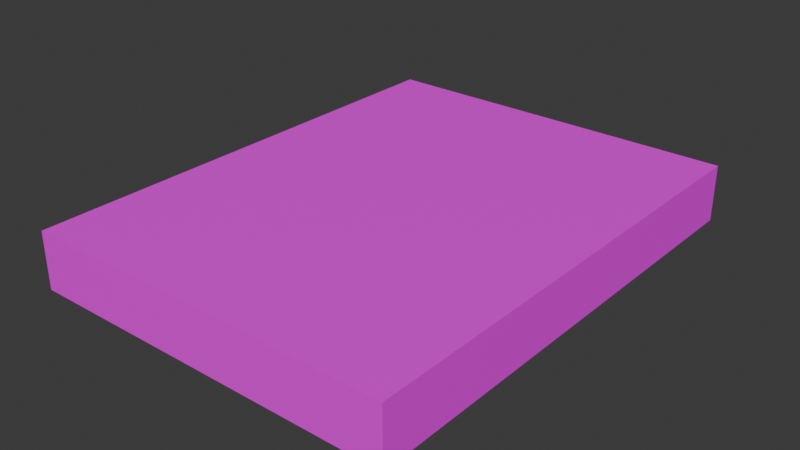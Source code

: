 # Source: PaperStack.blend  (saved by Blender 4.2.66; exported with 4.5.12 LTS)
import bpy
from mathutils import Matrix  # noqa: F401  (used for matrix-valued properties, if any)

bpy.ops.wm.read_factory_settings(use_empty=True)
scene = bpy.context.scene
scene.name = 'Scene'

# ---- collections
col_collection = bpy.data.collections.new('Collection'); scene.collection.children.link(col_collection)

# ---- images (referenced by path relative to the original .blend; pixels are not part of the script)
import os
ASSET_DIR = os.environ.get("B2B_ASSET_DIR", "")  # directory of the original .blend (textures are referenced by path, not embedded)
HERE = os.path.dirname(os.path.abspath(__file__))  # packed textures are extracted next to this script under _unpacked/

def load_image(name, relpath, width, height, colorspace="sRGB"):
    """Load a texture the original file referenced (path relative to the .blend, or extracted next to this script)."""
    p = next((c for c in (os.path.join(HERE, relpath), os.path.join(ASSET_DIR, relpath)) if relpath and os.path.exists(c)), "")
    if p:
        img = bpy.data.images.load(p, check_existing=True)
        img.name = name
    else:  # same state as the original file: an image datablock whose file is absent (Cycles renders it pink)
        img = bpy.data.images.new(name, width, height)
        img.source = "FILE"
        img.filepath = "//" + (relpath or name)
    img.colorspace_settings.name = colorspace
    return img
img_loosepage3_png = load_image('LoosePage3.png', 'LoosePage3.png', 1024, 1024, 'sRGB')
img_paperstackside_png = load_image('PaperStackSide.png', 'PaperStackSide.png', 1024, 1024, 'sRGB')

# ---- materials (node trees are filled in below, after node groups)
mat_page3 = bpy.data.materials.new('Page3')
mat_side = bpy.data.materials.new('Side')

# ---- material node trees
mat_page3.use_nodes = True; mat_page3.node_tree.nodes.clear()
_N = mat_page3.node_tree.nodes; _L = mat_page3.node_tree.links
n0 = _N.new('ShaderNodeBsdfPrincipled'); n0.name = 'Principled BSDF'; n0.location = (10, 300)
n1 = _N.new('ShaderNodeOutputMaterial'); n1.name = 'Material Output'; n1.location = (300, 300)
n2 = _N.new('ShaderNodeTexImage'); n2.name = 'Image Texture'; n2.location = (-280, 275)
n2.image = img_loosepage3_png
_L.new(n0.outputs[0], n1.inputs[0])
_L.new(n2.outputs[0], n0.inputs[0])
n1.is_active_output = True
mat_side.use_nodes = True; mat_side.node_tree.nodes.clear()
_N = mat_side.node_tree.nodes; _L = mat_side.node_tree.links
n0 = _N.new('ShaderNodeBsdfPrincipled'); n0.name = 'Principled BSDF'; n0.location = (10, 300)
n1 = _N.new('ShaderNodeOutputMaterial'); n1.name = 'Material Output'; n1.location = (300, 300)
n2 = _N.new('ShaderNodeTexImage'); n2.name = 'Image Texture'; n2.location = (-280, 275)
n2.image = img_paperstackside_png
_L.new(n0.outputs[0], n1.inputs[0])
_L.new(n2.outputs[0], n0.inputs[0])
n1.is_active_output = True

# ---- world
world_world = bpy.data.worlds.new('World'); scene.world = world_world
world_world.use_nodes = True; world_world.node_tree.nodes.clear()
_N = world_world.node_tree.nodes; _L = world_world.node_tree.links
n0 = _N.new('ShaderNodeOutputWorld'); n0.name = 'World Output'; n0.location = (300, 300)
n1 = _N.new('ShaderNodeBackground'); n1.name = 'Background'; n1.location = (10, 300)
n1.inputs[0].default_value = (0.05088, 0.05088, 0.05088, 1.0)
_L.new(n1.outputs[0], n0.inputs[0])
n0.is_active_output = True
world_world.color = (0.05088, 0.05088, 0.05088)
world_world.sun_shadow_jitter_overblur = 0.0

# ---- meshes
me_plane_001 = bpy.data.meshes.new('Plane.001')
me_plane_001.from_pydata([(0.1094, -0.141, 0.0), (0.1095, 0.1384, 0.0), (-0.1065, -0.141, 0.0), (-0.1064, 0.1384, 0.0), (0.1094, -0.141, 0.03289), (0.1095, 0.1384, 0.03289), (-0.1065, -0.141, 0.03289), (-0.1064, 0.1384, 0.03289)], [], [(0, 2, 3, 1), (4, 5, 7, 6), (1, 3, 7, 5), (2, 0, 4, 6), (3, 2, 6, 7), (0, 1, 5, 4)])
me_plane_001.polygons.foreach_set('material_index', [0, 0, 1, 1, 1, 1])
_uv = me_plane_001.uv_layers.new(name='UVMap')
_uv.uv.foreach_set('vector', [0.9999, 0.0001015, 9.849e-05, 0.0001015, 9.859e-05, 1.0, 0.9999, 1.0, 0.9999, 0.0001015, 0.9999, 1.0, 9.859e-05, 1.0, 9.849e-05, 0.0001015, 0.001083, 0.9999, 0.001083, 0.0001927, 0.9998, 0.0001927, 0.9998, 0.9999, 0.9998, 0.0001926, 0.9998, 0.9999, 0.001663, 0.9999, 0.001663, 0.0001927, 0.0002562, 0.9999, 0.0002568, 0.0001488, 0.9998, 0.0001488, 0.9998, 0.9999, 0.9998, 0.0001488, 0.9998, 0.9999, 0.0001899, 0.9999, 0.0001903, 0.0001488])
me_plane_001.materials.append(mat_page3)
me_plane_001.materials.append(mat_side)
me_plane_001.update()

# ---- objects
ob_paperstack = bpy.data.objects.new('PaperStack', me_plane_001)

# ---- transforms, parenting, visibility, modifiers, constraints
ob_paperstack.location = (0.0, 0.0, 0.0)

# ---- collection membership
col_collection.objects.link(ob_paperstack)

# ---- scene / render settings (as saved in the file)
scene.frame_start = 1; scene.frame_end = 250; scene.frame_set(1)
scene.render.engine = 'BLENDER_EEVEE_NEXT'
bpy.context.view_layer.update()

# ---- added for rendering (the .blend has no active camera and no usable light): camera, sun
cam_auto = bpy.data.cameras.new('AutoCamera')
cam_auto.lens = 50.0
cam_auto.sensor_width = 36.0
cam_auto.clip_end = 1000.0
ob_auto_camera = bpy.data.objects.new('AutoCamera', cam_auto)
scene.collection.objects.link(ob_auto_camera)
ob_auto_camera.location = (0.329684, -0.395092, 0.278977)
ob_auto_camera.rotation_euler = (1.09748, -7.21219e-08, 0.694738)
scene.camera = ob_auto_camera
light_auto_sun = bpy.data.lights.new('AutoSun', 'SUN')
light_auto_sun.energy = 3.0
light_auto_sun.angle = 0.0523599
ob_auto_sun = bpy.data.objects.new('AutoSun', light_auto_sun)
scene.collection.objects.link(ob_auto_sun)
ob_auto_sun.rotation_euler = (0.872665, 0.174533, 0.523599)
bpy.context.view_layer.update()
